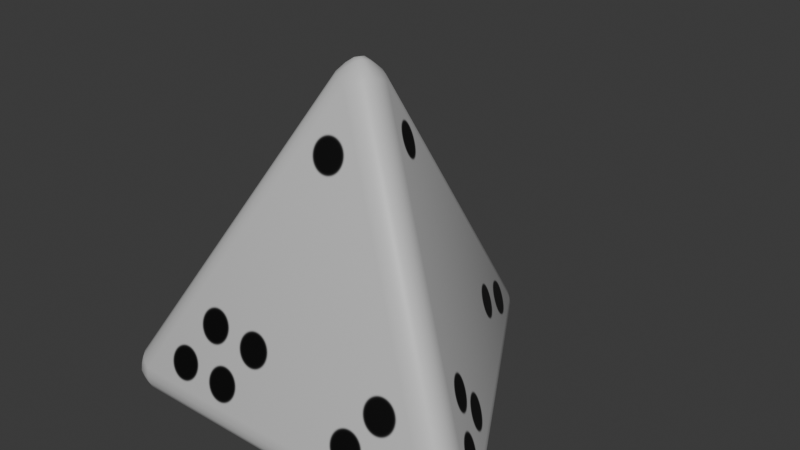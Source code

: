 # Source: 4side.blend  (saved by Blender 4.3.34; exported with 4.5.12 LTS)
import bpy
from mathutils import Matrix  # noqa: F401  (used for matrix-valued properties, if any)

bpy.ops.wm.read_factory_settings(use_empty=True)
scene = bpy.context.scene
scene.name = 'Scene'

# ---- collections
col_collection = bpy.data.collections.new('Collection'); scene.collection.children.link(col_collection)

# ---- images (referenced by path relative to the original .blend; pixels are not part of the script)
import os
ASSET_DIR = os.environ.get("B2B_ASSET_DIR", "")  # directory of the original .blend (textures are referenced by path, not embedded)
HERE = os.path.dirname(os.path.abspath(__file__))  # packed textures are extracted next to this script under _unpacked/

def load_image(name, relpath, width, height, colorspace="sRGB"):
    """Load a texture the original file referenced (path relative to the .blend, or extracted next to this script)."""
    p = next((c for c in (os.path.join(HERE, relpath), os.path.join(ASSET_DIR, relpath)) if relpath and os.path.exists(c)), "")
    if p:
        img = bpy.data.images.load(p, check_existing=True)
        img.name = name
    else:  # same state as the original file: an image datablock whose file is absent (Cycles renders it pink)
        img = bpy.data.images.new(name, width, height)
        img.source = "FILE"
        img.filepath = "//" + (relpath or name)
    img.colorspace_settings.name = colorspace
    return img
img_cone_base_color = load_image('Cone Base Color', '_unpacked/Cone_Base_Color.f59b6bb1.png', 1024, 1024, 'sRGB')

# ---- materials (node trees are filled in below, after node groups)
mat_material_001 = bpy.data.materials.new('Material.001')

# ---- material node trees
mat_material_001.use_nodes = True; mat_material_001.node_tree.nodes.clear()
_N = mat_material_001.node_tree.nodes; _L = mat_material_001.node_tree.links
n0 = _N.new('ShaderNodeBsdfPrincipled'); n0.name = 'Principled BSDF'; n0.location = (10, 300)
n1 = _N.new('ShaderNodeOutputMaterial'); n1.name = 'Material Output'; n1.location = (300, 300)
n2 = _N.new('ShaderNodeTexImage'); n2.name = 'Image Texture'; n2.location = (-280, 280)
n2.image = img_cone_base_color
_L.new(n0.outputs[0], n1.inputs[0])
_L.new(n2.outputs[0], n0.inputs[0])
n1.is_active_output = True

# ---- world
world_world = bpy.data.worlds.new('World'); scene.world = world_world
world_world.use_nodes = True; world_world.node_tree.nodes.clear()
_N = world_world.node_tree.nodes; _L = world_world.node_tree.links
n0 = _N.new('ShaderNodeOutputWorld'); n0.name = 'World Output'; n0.location = (300, 300)
n1 = _N.new('ShaderNodeBackground'); n1.name = 'Background'; n1.location = (10, 300)
n1.inputs[0].default_value = (0.05088, 0.05088, 0.05088, 1.0)
_L.new(n1.outputs[0], n0.inputs[0])
n0.is_active_output = True
world_world.color = (0.05088, 0.05088, 0.05088)
world_world.sun_shadow_jitter_overblur = 0.0

# ---- meshes
me_cone = bpy.data.meshes.new('Cone')
me_cone.from_pydata([(7.451e-09, 0.7428, -0.75), (-0.07332, 0.7917, -0.628), (0.07332, 0.7917, -0.628), (-0.02707, 0.7594, -0.7453), (-0.0498, 0.7736, -0.7331), (-0.06702, 0.7848, -0.7143), (0.02707, 0.7594, -0.7453), (-0.0004195, 0.7828, -0.7361), (-0.02326, 0.8029, -0.7255), (-0.04022, 0.8162, -0.7089), (0.0498, 0.7736, -0.7331), (0.02279, 0.8027, -0.7249), (-4.59e-05, 0.8249, -0.7158), (-0.01666, 0.8375, -0.7017), (7.758e-09, 0.8444, -0.6937), (-0.05147, 0.8111, -0.6151), (-0.02658, 0.8234, -0.6068), (-4.498e-09, 0.8281, -0.6037), (-0.07856, 0.7937, -0.6596), (-0.0509, 0.8167, -0.651), (-0.02545, 0.8346, -0.6449), (-4.684e-05, 0.8423, -0.6424), (-0.0764, 0.7914, -0.6889), (-0.04809, 0.8194, -0.683), (-0.02307, 0.84, -0.6775), (-5.159e-06, 0.8483, -0.6742), (0.07856, 0.7937, -0.6596), (0.0764, 0.7914, -0.6889), (0.06702, 0.7848, -0.7143), (0.05147, 0.8111, -0.6151), (0.05131, 0.8164, -0.6516), (0.0487, 0.8197, -0.6833), (0.04025, 0.8163, -0.7088), (0.02658, 0.8234, -0.6068), (0.0253, 0.834, -0.6454), (0.02311, 0.8399, -0.6776), (0.01665, 0.8375, -0.7017), (0.6433, -0.3714, -0.75), (0.7223, -0.3323, -0.628), (0.6489, -0.4593, -0.628), (0.6712, -0.3562, -0.7453), (0.6949, -0.3437, -0.7331), (0.7131, -0.3343, -0.7143), (0.6441, -0.4031, -0.7453), (0.6782, -0.3911, -0.7361), (0.7069, -0.3813, -0.7255), (0.727, -0.3733, -0.7089), (0.6451, -0.4299, -0.7331), (0.6837, -0.4211, -0.7249), (0.7144, -0.4124, -0.7158), (0.7336, -0.4043, -0.7017), (0.7313, -0.4222, -0.6937), (0.7281, -0.361, -0.6151), (0.7264, -0.3887, -0.6068), (0.7171, -0.414, -0.6037), (0.7267, -0.3288, -0.6596), (0.7327, -0.3642, -0.651), (0.7355, -0.3953, -0.6449), (0.7295, -0.4211, -0.6424), (0.7235, -0.3295, -0.6889), (0.7336, -0.368, -0.683), (0.739, -0.4, -0.6775), (0.7347, -0.4241, -0.6742), (0.6481, -0.4649, -0.6596), (0.6471, -0.4618, -0.6889), (0.6461, -0.4504, -0.7143), (0.6767, -0.4501, -0.6151), (0.6814, -0.4526, -0.6516), (0.6855, -0.452, -0.6833), (0.6868, -0.443, -0.7088), (0.6998, -0.4347, -0.6068), (0.7097, -0.4389, -0.6454), (0.7158, -0.44, -0.6776), (0.717, -0.4332, -0.7017), (-0.6433, -0.3714, -0.75), (-0.6489, -0.4593, -0.628), (-0.7223, -0.3323, -0.628), (-0.6441, -0.4031, -0.7453), (-0.6451, -0.4299, -0.7331), (-0.6461, -0.4504, -0.7143), (-0.6712, -0.3562, -0.7453), (-0.6777, -0.3918, -0.7361), (-0.6837, -0.4216, -0.7255), (-0.6868, -0.4429, -0.7089), (-0.6949, -0.3437, -0.7331), (-0.7065, -0.3816, -0.7249), (-0.7143, -0.4125, -0.7158), (-0.717, -0.4332, -0.7017), (-0.7313, -0.4222, -0.6937), (-0.6767, -0.4501, -0.6151), (-0.6998, -0.4347, -0.6068), (-0.7171, -0.414, -0.6037), (-0.6481, -0.4649, -0.6596), (-0.6818, -0.4524, -0.651), (-0.7101, -0.4394, -0.6449), (-0.7294, -0.4212, -0.6424), (-0.6471, -0.4618, -0.6889), (-0.6855, -0.4513, -0.683), (-0.7159, -0.44, -0.6775), (-0.7346, -0.4242, -0.6742), (-0.7267, -0.3288, -0.6596), (-0.7235, -0.3295, -0.6889), (-0.7131, -0.3343, -0.7143), (-0.7281, -0.361, -0.6151), (-0.7327, -0.3638, -0.6516), (-0.7342, -0.3677, -0.6833), (-0.727, -0.3733, -0.7088), (-0.7264, -0.3887, -0.6068), (-0.735, -0.3951, -0.6454), (-0.739, -0.4, -0.6776), (-0.7336, -0.4043, -0.7017), (-0.07332, 0.04233, 0.496), (7.451e-09, -0.08466, 0.496), (0.07332, 0.04233, 0.496), (-0.07919, 0.01371, 0.5089), (-0.07742, -0.014, 0.5172), (-0.0682, -0.03937, 0.5203), (-0.05147, 0.06172, 0.5089), (-0.05169, 0.02934, 0.5282), (-0.04933, 0.001098, 0.5434), (-0.04093, -0.02358, 0.55), (-0.02658, 0.07405, 0.5172), (-0.02547, 0.04152, 0.5431), (-0.02339, 0.01345, 0.5615), (-0.01692, -0.009761, 0.5686), (-1.281e-09, -8.04e-09, 0.5723), (0.02772, -0.07544, 0.5089), (0.05083, -0.06005, 0.5172), (0.0682, -0.03937, 0.5203), (-0.02772, -0.07544, 0.5089), (0.0004398, -0.05943, 0.5282), (0.02371, -0.04327, 0.5434), (0.04088, -0.02366, 0.55), (-0.05083, -0.06005, 0.5172), (-0.02323, -0.04282, 0.5431), (4.801e-05, -0.02698, 0.5615), (0.01691, -0.00977, 0.5686), (0.05147, 0.06172, 0.5089), (0.02658, 0.07405, 0.5172), (-7.451e-09, 0.07875, 0.5203), (0.07919, 0.01371, 0.5089), (0.05125, 0.0301, 0.5282), (0.02561, 0.04217, 0.5434), (4.678e-05, 0.04723, 0.55), (0.07742, -0.014, 0.5172), (0.04869, 0.001294, 0.5431), (0.02335, 0.01353, 0.5615), (5.138e-06, 0.01953, 0.5686)], [], [(76, 111, 1), (2, 113, 38), (39, 112, 75), (0, 3, 7, 6), (3, 4, 8, 7), (4, 5, 9, 8), (6, 7, 11, 10), (7, 8, 12, 11), (8, 9, 13, 12), (10, 11, 32, 28), (11, 12, 36, 32), (12, 13, 14, 36), (1, 15, 19, 18), (15, 16, 20, 19), (16, 17, 21, 20), (18, 19, 23, 22), (19, 20, 24, 23), (20, 21, 25, 24), (22, 23, 9, 5), (23, 24, 13, 9), (24, 25, 14, 13), (2, 26, 30, 29), (26, 27, 31, 30), (27, 28, 32, 31), (29, 30, 34, 33), (30, 31, 35, 34), (31, 32, 36, 35), (33, 34, 21, 17), (34, 35, 25, 21), (35, 36, 14, 25), (37, 40, 44, 43), (40, 41, 45, 44), (41, 42, 46, 45), (43, 44, 48, 47), (44, 45, 49, 48), (45, 46, 50, 49), (47, 48, 69, 65), (48, 49, 73, 69), (49, 50, 51, 73), (38, 52, 56, 55), (52, 53, 57, 56), (53, 54, 58, 57), (55, 56, 60, 59), (56, 57, 61, 60), (57, 58, 62, 61), (59, 60, 46, 42), (60, 61, 50, 46), (61, 62, 51, 50), (39, 63, 67, 66), (63, 64, 68, 67), (64, 65, 69, 68), (66, 67, 71, 70), (67, 68, 72, 71), (68, 69, 73, 72), (70, 71, 58, 54), (71, 72, 62, 58), (72, 73, 51, 62), (74, 77, 81, 80), (77, 78, 82, 81), (78, 79, 83, 82), (80, 81, 85, 84), (81, 82, 86, 85), (82, 83, 87, 86), (84, 85, 106, 102), (85, 86, 110, 106), (86, 87, 88, 110), (75, 89, 93, 92), (89, 90, 94, 93), (90, 91, 95, 94), (92, 93, 97, 96), (93, 94, 98, 97), (94, 95, 99, 98), (96, 97, 83, 79), (97, 98, 87, 83), (98, 99, 88, 87), (76, 100, 104, 103), (100, 101, 105, 104), (101, 102, 106, 105), (103, 104, 108, 107), (104, 105, 109, 108), (105, 106, 110, 109), (107, 108, 95, 91), (108, 109, 99, 95), (109, 110, 88, 99), (111, 114, 118, 117), (114, 115, 119, 118), (115, 116, 120, 119), (117, 118, 122, 121), (118, 119, 123, 122), (119, 120, 124, 123), (121, 122, 143, 139), (122, 123, 147, 143), (123, 124, 125, 147), (112, 126, 130, 129), (126, 127, 131, 130), (127, 128, 132, 131), (129, 130, 134, 133), (130, 131, 135, 134), (131, 132, 136, 135), (133, 134, 120, 116), (134, 135, 124, 120), (135, 136, 125, 124), (113, 137, 141, 140), (137, 138, 142, 141), (138, 139, 143, 142), (140, 141, 145, 144), (141, 142, 146, 145), (142, 143, 147, 146), (144, 145, 132, 128), (145, 146, 136, 132), (146, 147, 125, 136), (2, 38, 55, 26), (26, 55, 59, 27), (27, 59, 42, 28), (28, 42, 41, 10), (10, 41, 40, 6), (6, 40, 37, 0), (1, 111, 117, 15), (15, 117, 121, 16), (16, 121, 139, 17), (17, 139, 138, 33), (33, 138, 137, 29), (29, 137, 113, 2), (112, 39, 66, 126), (126, 66, 70, 127), (127, 70, 54, 128), (128, 54, 53, 144), (144, 53, 52, 140), (140, 52, 38, 113), (39, 75, 92, 63), (63, 92, 96, 64), (64, 96, 79, 65), (65, 79, 78, 47), (47, 78, 77, 43), (43, 77, 74, 37), (111, 76, 103, 114), (114, 103, 107, 115), (115, 107, 91, 116), (116, 91, 90, 133), (133, 90, 89, 129), (129, 89, 75, 112), (76, 1, 18, 100), (100, 18, 22, 101), (101, 22, 5, 102), (102, 5, 4, 84), (84, 4, 3, 80), (80, 3, 0, 74), (0, 37, 74)])
me_cone.polygons.foreach_set('use_smooth', [True] * 148)
_uv = me_cone.uv_layers.new(name='UVMap')
_uv.uv.foreach_set('vector', [-6.095e-09, 0.2539, 0.3973, 2.123e-08, 0.3973, 0.4715, 0.3973, -9.192e-09, 0.8108, 0.2265, 0.3973, 0.453, 0.3973, 0.453, 0.8108, 0.6795, 0.3973, 0.9059, 0.5388, 0.917, 0.5368, 0.9059, 0.5496, 0.9069, 0.5496, 0.9199, 0.7062, 0.9192, 0.696, 0.92, 0.696, 0.9059, 0.7072, 0.9064, 0.7057, 0.9344, 0.696, 0.9345, 0.696, 0.92, 0.7055, 0.9204, 0.6742, 0.9189, 0.6735, 0.9059, 0.6848, 0.9059, 0.6844, 0.92, 0.423, 0.9319, 0.4118, 0.9321, 0.4114, 0.9204, 0.423, 0.9205, 0.05683, 0.9321, 0.04732, 0.9321, 0.04732, 0.9207, 0.0561, 0.9205, 0.7518, 0.9345, 0.752, 0.9204, 0.7615, 0.92, 0.7615, 0.9346, 0.07596, 0.932, 0.07661, 0.9205, 0.08542, 0.9207, 0.08552, 0.932, 0.2071, 0.9293, 0.1984, 0.9282, 0.2003, 0.9216, 0.2071, 0.9205, 0.4629, 0.9169, 0.461, 0.9059, 0.4736, 0.9075, 0.4736, 0.9204, 0.764, 0.9072, 0.774, 0.9059, 0.774, 0.9198, 0.7629, 0.9198, 0.5836, 0.9208, 0.593, 0.9203, 0.593, 0.9347, 0.5837, 0.9346, 0.6407, 0.9188, 0.6396, 0.9059, 0.6509, 0.9063, 0.6509, 0.9203, 0.4614, 0.9208, 0.4724, 0.9204, 0.4724, 0.9319, 0.461, 0.932, 0.1517, 0.9205, 0.161, 0.9205, 0.1606, 0.9317, 0.152, 0.932, 0.5368, 0.9339, 0.5368, 0.9199, 0.5463, 0.92, 0.5465, 0.9345, 0.1045, 0.9319, 0.1045, 0.9205, 0.1133, 0.9207, 0.1141, 0.932, 0.268, 0.9205, 0.2766, 0.9211, 0.2747, 0.9278, 0.268, 0.9292, 0.5093, 0.9094, 0.5113, 0.9204, 0.4987, 0.9188, 0.4987, 0.9059, 0.762, 0.9186, 0.7518, 0.92, 0.7518, 0.9061, 0.7629, 0.9059, 0.7266, 0.9339, 0.7169, 0.9345, 0.7171, 0.92, 0.7266, 0.9199, 0.8877, 0.9039, 0.8888, 0.9167, 0.8777, 0.9165, 0.8777, 0.9026, 0.4858, 0.9316, 0.4747, 0.9321, 0.4747, 0.9205, 0.4861, 0.9204, 0.1235, 0.932, 0.1141, 0.932, 0.1147, 0.9207, 0.1235, 0.9205, 0.4101, 0.9208, 0.41, 0.9348, 0.4007, 0.9348, 0.4007, 0.9204, 0.189, 0.9205, 0.1889, 0.9319, 0.1803, 0.9317, 0.1797, 0.9205, 0.3026, 0.9205, 0.3026, 0.9292, 0.2958, 0.9278, 0.2939, 0.9211, 0.526, 0.917, 0.5241, 0.9059, 0.5368, 0.9069, 0.5368, 0.9199, 0.7292, 0.9187, 0.719, 0.9199, 0.7184, 0.9059, 0.7296, 0.9059, 0.749, 0.9345, 0.7393, 0.9346, 0.7393, 0.92, 0.7488, 0.9205, 0.652, 0.9192, 0.6509, 0.9063, 0.6622, 0.9059, 0.6622, 0.9201, 0.4345, 0.9319, 0.4233, 0.9321, 0.423, 0.9204, 0.4345, 0.9205, 0.04732, 0.9321, 0.03781, 0.9321, 0.03781, 0.9207, 0.04659, 0.9205, 0.6509, 0.9346, 0.651, 0.9205, 0.6605, 0.9201, 0.6606, 0.9346, 0.06639, 0.932, 0.06705, 0.9205, 0.07585, 0.9207, 0.07596, 0.932, 0.2158, 0.9293, 0.2158, 0.9205, 0.2226, 0.9215, 0.2246, 0.9281, 0.4503, 0.9169, 0.4484, 0.9059, 0.461, 0.9075, 0.461, 0.9204, 0.7861, 0.9072, 0.7961, 0.9059, 0.7961, 0.9198, 0.785, 0.9198, 0.6172, 0.9207, 0.6266, 0.9203, 0.6266, 0.9347, 0.6174, 0.9346, 0.6295, 0.9188, 0.6284, 0.9059, 0.6396, 0.9063, 0.6396, 0.9203, 0.4373, 0.9208, 0.4484, 0.9204, 0.4484, 0.9319, 0.4369, 0.932, 0.1424, 0.9205, 0.1517, 0.9205, 0.1513, 0.9317, 0.1427, 0.932, 0.7724, 0.9338, 0.7724, 0.9198, 0.7819, 0.9199, 0.7821, 0.9345, 0.09503, 0.9319, 0.09503, 0.9205, 0.1038, 0.9207, 0.1045, 0.932, 0.2594, 0.9205, 0.268, 0.9211, 0.2661, 0.9278, 0.2594, 0.9292, 0.4842, 0.9094, 0.4861, 0.9204, 0.4736, 0.9188, 0.4736, 0.9059, 0.7398, 0.9186, 0.7296, 0.92, 0.7296, 0.9061, 0.7407, 0.9059, 0.5368, 0.9338, 0.5271, 0.9344, 0.5274, 0.9199, 0.5368, 0.9199, 0.9101, 0.9039, 0.9112, 0.9167, 0.9001, 0.9165, 0.9001, 0.9026, 0.511, 0.9316, 0.4998, 0.9321, 0.4998, 0.9205, 0.5113, 0.9204, 0.133, 0.932, 0.1235, 0.932, 0.1242, 0.9207, 0.1329, 0.9205, 0.6025, 0.9208, 0.6024, 0.9347, 0.593, 0.9347, 0.593, 0.9203, 0.1984, 0.9205, 0.1983, 0.9319, 0.1896, 0.9317, 0.189, 0.9205, 0.2939, 0.9205, 0.2933, 0.9292, 0.2867, 0.9273, 0.2853, 0.9205, 0.5132, 0.917, 0.5113, 0.9059, 0.5241, 0.9069, 0.5241, 0.9199, 0.718, 0.9187, 0.7078, 0.9199, 0.7072, 0.9059, 0.7184, 0.9059, 0.7393, 0.9345, 0.7296, 0.9346, 0.7296, 0.92, 0.7391, 0.9205, 0.6633, 0.9192, 0.6622, 0.9063, 0.6735, 0.9059, 0.6735, 0.9201, 0.4007, 0.9319, 0.3895, 0.9321, 0.3891, 0.9204, 0.4007, 0.9205, 0.03781, 0.9321, 0.02831, 0.9321, 0.02831, 0.9207, 0.03709, 0.9205, 0.6735, 0.9346, 0.6736, 0.9205, 0.6832, 0.92, 0.6832, 0.9346, 0.05683, 0.932, 0.05748, 0.9205, 0.06629, 0.9207, 0.06639, 0.932, 0.2158, 0.9293, 0.2071, 0.9282, 0.209, 0.9216, 0.2158, 0.9205, 0.4378, 0.9169, 0.4358, 0.9059, 0.4484, 0.9075, 0.4484, 0.9204, 0.775, 0.9072, 0.785, 0.9059, 0.785, 0.9198, 0.774, 0.9198, 0.6396, 0.9207, 0.6491, 0.9203, 0.6491, 0.9347, 0.6398, 0.9346, 0.6183, 0.9188, 0.6172, 0.9059, 0.6284, 0.9063, 0.6284, 0.9203, 0.4488, 0.9208, 0.4599, 0.9204, 0.4599, 0.9319, 0.4484, 0.932, 0.161, 0.9205, 0.1703, 0.9205, 0.1699, 0.9317, 0.1613, 0.932, 0.5113, 0.9339, 0.5113, 0.9199, 0.5208, 0.92, 0.521, 0.9345, 0.08552, 0.9319, 0.08552, 0.9205, 0.09429, 0.9207, 0.09503, 0.932, 0.2508, 0.9205, 0.2594, 0.9211, 0.2575, 0.9278, 0.2508, 0.9292, 0.4967, 0.9094, 0.4987, 0.9204, 0.4861, 0.9188, 0.4861, 0.9059, 0.7509, 0.9186, 0.7407, 0.92, 0.7407, 0.9061, 0.7518, 0.9059, 0.7169, 0.9339, 0.7072, 0.9345, 0.7074, 0.92, 0.7169, 0.9199, 0.6948, 0.9072, 0.696, 0.9201, 0.6848, 0.9199, 0.6848, 0.9059, 0.4973, 0.9316, 0.4861, 0.9321, 0.4861, 0.9205, 0.4976, 0.9204, 0.1424, 0.932, 0.133, 0.932, 0.1337, 0.9207, 0.1424, 0.9205, 0.6154, 0.9208, 0.6153, 0.9347, 0.606, 0.9347, 0.606, 0.9203, 0.1797, 0.9205, 0.1796, 0.9319, 0.1709, 0.9317, 0.1703, 0.9205, 0.2853, 0.9205, 0.2846, 0.9292, 0.278, 0.9273, 0.2766, 0.9205, 0.3996, 0.9168, 0.3973, 0.9059, 0.4101, 0.9073, 0.4101, 0.9204, 0.6051, 0.9188, 0.5952, 0.9203, 0.5948, 0.9059, 0.606, 0.9059, 0.8871, 0.9314, 0.8777, 0.9318, 0.8777, 0.9167, 0.887, 0.917, 0.5734, 0.919, 0.5722, 0.9059, 0.5836, 0.9059, 0.5834, 0.9204, 0.6395, 0.9316, 0.6283, 0.9321, 0.6279, 0.9203, 0.6396, 0.9203, 0.559, 0.9323, 0.5496, 0.9323, 0.5498, 0.9206, 0.5586, 0.9204, 0.7629, 0.9345, 0.763, 0.92, 0.7724, 0.9198, 0.7724, 0.9349, 0.01887, 0.9322, 0.01913, 0.9205, 0.02791, 0.9206, 0.02831, 0.9322, 0.242, 0.9292, 0.242, 0.9205, 0.2489, 0.9217, 0.2508, 0.9284, 0.4124, 0.9168, 0.4101, 0.9059, 0.423, 0.9073, 0.423, 0.9204, 0.5939, 0.9188, 0.584, 0.9203, 0.5836, 0.9059, 0.5948, 0.9059, 0.8056, 0.9206, 0.7961, 0.921, 0.7961, 0.9059, 0.8055, 0.9062, 0.5622, 0.9191, 0.5609, 0.9061, 0.5722, 0.9059, 0.5722, 0.9204, 0.6718, 0.9318, 0.6606, 0.9319, 0.6606, 0.9201, 0.6723, 0.9205, 0.5836, 0.9323, 0.5742, 0.9323, 0.5744, 0.9206, 0.5832, 0.9204, 0.7866, 0.9345, 0.7867, 0.92, 0.7961, 0.9198, 0.7961, 0.9349, -2.622e-08, 0.9322, 0.0002578, 0.9205, 0.009041, 0.9206, 0.009436, 0.9322, 0.242, 0.9293, 0.2333, 0.9284, 0.2352, 0.9217, 0.242, 0.9205, 0.4253, 0.9168, 0.423, 0.9059, 0.4358, 0.9073, 0.4358, 0.9204, 0.616, 0.9191, 0.606, 0.9203, 0.606, 0.9059, 0.6172, 0.9062, 0.9001, 0.9206, 0.8906, 0.921, 0.8906, 0.9059, 0.9, 0.9062, 0.5508, 0.919, 0.5496, 0.9059, 0.5609, 0.9059, 0.5608, 0.9204, 0.6955, 0.9318, 0.6843, 0.9319, 0.6843, 0.9201, 0.696, 0.9205, 0.5722, 0.9323, 0.5629, 0.9323, 0.5631, 0.9206, 0.5718, 0.9204, 0.9001, 0.9314, 0.9001, 0.9169, 0.9095, 0.9167, 0.9095, 0.9318, 0.009436, 0.9322, 0.009694, 0.9205, 0.01848, 0.9206, 0.01887, 0.9322, 0.2246, 0.9292, 0.2246, 0.9205, 0.2314, 0.9217, 0.2333, 0.9284, 0.8777, 0.453, 0.8777, 3.856e-09, 0.8889, 0.000295, 0.8889, 0.4527, 0.8514, 0.4715, 0.8514, 0.9238, 0.8411, 0.9235, 0.8411, 0.4718, 0.9799, 0.9232, 0.9799, 0.4715, 0.9897, 0.4718, 0.9897, 0.9228, 0.9994, 0.4715, 0.9994, 0.9224, 0.9897, 0.9221, 0.9897, 0.4718, 0.9212, 0.9217, 0.9212, 0.4715, 0.9315, 0.4718, 0.9315, 0.9214, 0.9113, 9.787e-09, 0.9113, 0.4496, 0.9001, 0.4493, 0.9001, 0.000295, 0.8219, 0.4715, 0.8219, 5.675e-08, 0.8331, 3.851e-08, 0.8331, 0.4715, 0.9315, 0.4715, 0.9315, 3.782e-08, 0.9416, 2.863e-08, 0.9416, 0.4715, 0.9418, 0.9429, 0.9418, 0.4715, 0.9512, 0.4715, 0.9512, 0.9429, 0.9614, 0.4715, 0.9614, 2.186e-09, 0.9708, 6.161e-10, 0.9708, 0.4715, 0.9214, 0.4715, 0.9214, -2.277e-09, 0.9315, 6.295e-09, 0.9315, 0.4715, 0.8554, 0.4715, 0.8554, -6.96e-08, 0.8665, -5.364e-08, 0.8665, 0.4715, 0.8219, -4.357e-09, 0.8219, 0.4715, 0.8108, 0.4715, 0.8108, -6.145e-09, 0.8209, 0.4715, 0.8209, 0.9429, 0.8108, 0.9429, 0.8108, 0.4715, 0.9614, 1.437e-08, 0.9614, 0.4715, 0.9519, 0.4715, 0.9519, -3.122e-09, 0.9702, 0.4715, 0.9702, 0.9429, 0.9607, 0.9429, 0.9607, 0.4715, 0.8411, 0.4715, 0.8411, 0.9429, 0.831, 0.9429, 0.831, 0.4715, 0.8554, 7.039e-08, 0.8554, 0.4715, 0.8442, 0.4715, 0.8442, 6.297e-08, 0.8889, 0.9059, 0.8889, 0.453, 0.9001, 0.4533, 0.9001, 0.9056, 0.8514, 0.9238, 0.8514, 0.4715, 0.8616, 0.4718, 0.8616, 0.9235, 0.9806, -1.162e-08, 0.9806, 0.4517, 0.9708, 0.4513, 0.9708, 0.0003595, 1.0, 7.711e-09, 1.0, 0.451, 0.9903, 0.4506, 0.9903, 0.0003595, 0.9519, -9.458e-09, 0.9519, 0.4503, 0.9416, 0.4499, 0.9416, 0.0003364, 0.8777, 0.9026, 0.8777, 0.453, 0.8889, 0.4533, 0.8889, 0.9023, 0.8777, 4.837e-08, 0.8777, 0.4715, 0.8665, 0.4715, 0.8665, 5.594e-08, 0.9214, 7.183e-09, 0.9214, 0.4715, 0.9113, 0.4715, 0.9113, 3.106e-09, 0.9208, 0.4715, 0.9208, 0.9429, 0.9113, 0.9429, 0.9113, 0.4715, 0.9607, 0.4715, 0.9607, 0.9429, 0.9512, 0.9429, 0.9512, 0.4715, 0.831, 0.4715, 0.831, 0.9429, 0.8209, 0.9429, 0.8209, 0.4715, 0.8442, 1.83e-08, 0.8442, 0.4715, 0.8331, 0.4715, 0.8331, 1.371e-08, 0.8889, 0.453, 0.8889, 4.702e-09, 0.9001, 0.000295, 0.9001, 0.4527, 0.8674, 0.9238, 0.8674, 0.4715, 0.8777, 0.4718, 0.8777, 0.9235, 0.9702, 0.9232, 0.9702, 0.4715, 0.9799, 0.4718, 0.9799, 0.9228, 0.9806, 0.451, 0.9806, -9.178e-09, 0.9903, 0.0003595, 0.9903, 0.4506, 0.9418, 0.4715, 0.9418, 0.9217, 0.9315, 0.9214, 0.9315, 0.4718, 0.9113, 0.453, 0.9113, 0.9026, 0.9001, 0.9023, 0.9001, 0.4533, 0.3888, 0.696, -7.087e-09, 0.9205, 2.681e-08, 0.4715])
me_cone.materials.append(mat_material_001)
me_cone.update()

# ---- objects
ob_cone = bpy.data.objects.new('Cone', me_cone)

# ---- transforms, parenting, visibility, modifiers, constraints
ob_cone.location = (0.0, 0.0, 0.75)

# ---- collection membership
col_collection.objects.link(ob_cone)

# ---- scene / render settings (as saved in the file)
scene.frame_start = 1; scene.frame_end = 250; scene.frame_set(1)
scene.render.engine = 'BLENDER_EEVEE_NEXT'
bpy.context.view_layer.update()

# ---- added for rendering (the .blend has no active camera and no usable light): camera, sun
cam_auto = bpy.data.cameras.new('AutoCamera')
cam_auto.lens = 50.0
cam_auto.sensor_width = 36.0
cam_auto.clip_end = 1000.0
ob_auto_camera = bpy.data.objects.new('AutoCamera', cam_auto)
scene.collection.objects.link(ob_auto_camera)
ob_auto_camera.location = (2.20065, -2.44908, 2.42168)
ob_auto_camera.rotation_euler = (1.09748, -7.21219e-08, 0.694738)
scene.camera = ob_auto_camera
light_auto_sun = bpy.data.lights.new('AutoSun', 'SUN')
light_auto_sun.energy = 3.0
light_auto_sun.angle = 0.0523599
ob_auto_sun = bpy.data.objects.new('AutoSun', light_auto_sun)
scene.collection.objects.link(ob_auto_sun)
ob_auto_sun.rotation_euler = (0.872665, 0.174533, 0.523599)
bpy.context.view_layer.update()
